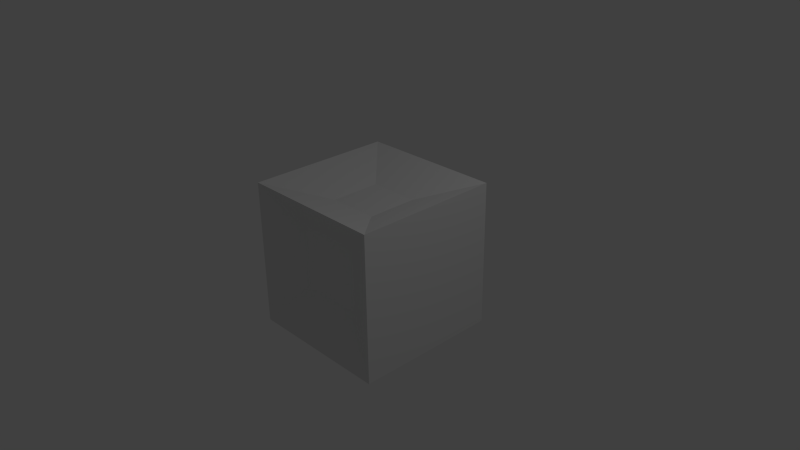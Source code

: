 # Source: cubeplus.blend  (saved by Blender 2.71.0; exported with 4.5.12 LTS)
import bpy
from mathutils import Matrix  # noqa: F401  (used for matrix-valued properties, if any)

bpy.ops.wm.read_factory_settings(use_empty=True)
scene = bpy.context.scene
scene.name = 'Scene'

# ---- collections
col_collection_1 = bpy.data.collections.new('Collection 1'); scene.collection.children.link(col_collection_1)

# ---- materials (node trees are filled in below, after node groups)
mat_material = bpy.data.materials.new('Material')
mat_material.alpha_threshold = 0.0
mat_material.use_transparent_shadow = False
mat_material.roughness = 0.5
mat_material.line_color = (0.0, 0.0, 0.0, 1.0)

# ---- material node trees

# ---- world
world_world = bpy.data.worlds.new('World'); scene.world = world_world
world_world.color = (0.05088, 0.05088, 0.05088)
world_world.use_sun_shadow = False
world_world.sun_shadow_jitter_overblur = 0.0
world_world.cycles.sampling_method = 'MANUAL'
world_world.cycles.sample_map_resolution = 256

# ---- cameras
cam_camera = bpy.data.cameras.new('Camera')
cam_camera.clip_end = 100.0
cam_camera.lens = 35.0
cam_camera.sensor_width = 32.0
cam_camera.sensor_height = 18.0
cam_camera.ortho_scale = 7.314
cam_camera.dof.focus_distance = 0.0
cam_camera.dof.aperture_fstop = 128.0

# ---- lights
light_lamp = bpy.data.lights.new('Lamp', 'POINT')
light_lamp.transmission_factor = 0.0
light_lamp.cutoff_distance = 30.0
light_lamp.energy = 100.0
light_lamp.shadow_buffer_clip_start = 1.001
light_lamp.shadow_soft_size = 0.1
light_lamp.shadow_maximum_resolution = 0.006
light_lamp.use_absolute_resolution = True
light_lamp.cycles.use_multiple_importance_sampling = False

# ---- meshes
me_cube = bpy.data.meshes.new('Cube')
me_cube.from_pydata([(1.0, 1.0, -1.0), (1.0, -1.0, -1.0), (-1.0, -1.0, -1.0), (-1.0, 1.0, -1.0), (1.0, 1.0, 1.0), (1.0, -1.0, 1.0), (-1.0, -1.0, 1.0), (-1.0, 1.0, 1.0), (0.4655, 0.2459, 0.8396), (0.4655, -0.4265, 0.8396), (-0.2068, -0.4265, 0.8396), (-0.2068, 0.2459, 0.8396), (1.0, -1.0, -1.0), (-1.0, -1.0, -1.0), (1.0, -1.0, 1.0), (-1.0, -1.0, 1.0), (0.5729, -0.8196, -0.2596), (-0.2803, -0.8196, -0.2596), (0.5729, -0.8196, 0.5936), (-0.2803, -0.8196, 0.5936), (0.4482, 0.8494, -0.6305), (-0.7966, 0.8494, -0.6305), (0.4482, 0.8494, 0.6143), (-0.7966, 0.8494, 0.6143), (-0.3839, -0.03194, -0.4719), (-0.3839, -0.3757, -0.4719), (-0.7276, -0.3757, -0.4719), (-0.7276, -0.03194, -0.4719)], [], [(2, 3, 27, 26), (7, 6, 10, 11), (0, 4, 5, 1), (5, 6, 15, 14), (2, 6, 7, 3), (7, 4, 22, 23), (8, 11, 10, 9), (6, 5, 9, 10), (4, 7, 11, 8), (5, 4, 8, 9), (14, 15, 19, 18), (6, 2, 13, 15), (1, 5, 14, 12), (2, 1, 12, 13), (16, 18, 19, 17), (15, 13, 17, 19), (12, 14, 18, 16), (13, 12, 16, 17), (22, 20, 21, 23), (3, 7, 23, 21), (4, 0, 20, 22), (0, 3, 21, 20), (24, 25, 26, 27), (1, 2, 26, 25), (3, 0, 24, 27), (0, 1, 25, 24)])
me_cube.materials.append(mat_material)
me_cube.use_remesh_preserve_volume = False
me_cube.use_remesh_preserve_attributes = False
me_cube.use_mirror_vertex_groups = False
me_cube.update()

# ---- objects
ob_cube = bpy.data.objects.new('Cube', me_cube)
ob_lamp = bpy.data.objects.new('Lamp', light_lamp)
ob_camera = bpy.data.objects.new('Camera', cam_camera)

# ---- transforms, parenting, visibility, modifiers, constraints
ob_cube.location = (0.0, 0.0, 0.0)
ob_cube.lock_rotations_4d = False
ob_cube.empty_display_type = 'ARROWS'
ob_cube.lineart.crease_threshold = 0.0
ob_lamp.location = (4.076, 1.005, 5.904)
ob_lamp.rotation_euler = (0.6503, 0.05522, 1.866)
ob_lamp.lock_rotations_4d = False
ob_lamp.empty_display_type = 'ARROWS'
ob_lamp.color = (0.0, 0.0, 0.0, 0.0)
ob_lamp.lineart.crease_threshold = 0.0
ob_camera.location = (7.481, -6.508, 5.344)
ob_camera.rotation_euler = (1.109, 0.01082, 0.8149)
ob_camera.lock_rotations_4d = False
ob_camera.empty_display_type = 'ARROWS'
ob_camera.color = (0.0, 0.0, 0.0, 0.0)
ob_camera.display_type = 'WIRE'
ob_camera.lineart.crease_threshold = 0.0

# ---- collection membership
col_collection_1.objects.link(ob_cube)
col_collection_1.objects.link(ob_lamp)
col_collection_1.objects.link(ob_camera)

# ---- scene / render settings (as saved in the file)
scene.camera = ob_camera
scene.frame_start = 1; scene.frame_end = 250; scene.frame_set(1)
scene.render.engine = 'BLENDER_EEVEE_NEXT'
scene.render.resolution_percentage = 50
scene.render.dither_intensity = 0.0
scene.cycles.use_denoising = False
scene.cycles.samples = 10
scene.cycles.sampling_pattern = 'TABULATED_SOBOL'
scene.cycles.light_sampling_threshold = 0.0
scene.cycles.use_adaptive_sampling = False
scene.cycles.use_light_tree = False
scene.cycles.blur_glossy = 0.0
scene.cycles.volume_bounces = 1
scene.cycles.pixel_filter_type = 'GAUSSIAN'
scene.cycles.sample_clamp_indirect = 0.0
scene.view_settings.view_transform = 'Standard'
bpy.context.view_layer.update()
